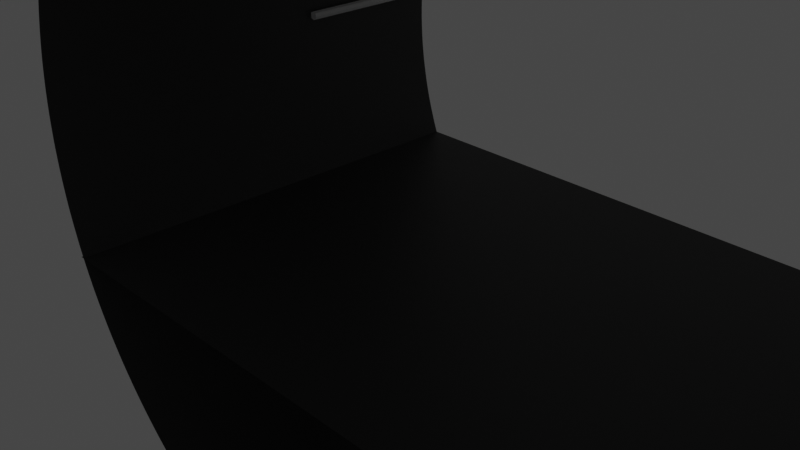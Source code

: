 # Source: sangaku_tunnel.blend  (saved by Blender 3.4.6; exported with 4.5.12 LTS)
import bpy
from mathutils import Matrix  # noqa: F401  (used for matrix-valued properties, if any)

bpy.ops.wm.read_factory_settings(use_empty=True)
scene = bpy.context.scene
scene.name = 'Scene'

# ---- collections
col_collection = bpy.data.collections.new('Collection'); scene.collection.children.link(col_collection)

# ---- materials (node trees are filled in below, after node groups)
mat_tunnel = bpy.data.materials.new('Tunnel')
mat_tunnel.alpha_threshold = 0.0
mat_tunnel.use_transparent_shadow = False
mat_tunnel.roughness = 0.5
mat_tunnel.line_color = (0.0, 0.0, 0.0, 1.0)
mat_light = bpy.data.materials.new('Light')
mat_light.use_transparent_shadow = False

# ---- material node trees
mat_tunnel.use_nodes = True; mat_tunnel.node_tree.nodes.clear()
_N = mat_tunnel.node_tree.nodes; _L = mat_tunnel.node_tree.links
n0 = _N.new('ShaderNodeOutputMaterial'); n0.name = 'Material Output'; n0.location = (300, 300)
n1 = _N.new('ShaderNodeBsdfPrincipled'); n1.name = 'Principled BSDF'; n1.location = (10, 300)
n1.distribution = 'GGX'
n1.subsurface_method = 'RANDOM_WALK_SKIN'
n1.inputs[0].default_value = (0.04323, 0.04323, 0.04323, 1.0)
n1.inputs[3].default_value = 1.45
n1.inputs[27].default_value = (0.0, 0.0, 0.0, 1.0)
n1.inputs[28].default_value = 1.0
_L.new(n1.outputs[0], n0.inputs[0])
n0.is_active_output = True
mat_light.use_nodes = True; mat_light.node_tree.nodes.clear()
_N = mat_light.node_tree.nodes; _L = mat_light.node_tree.links
n0 = _N.new('ShaderNodeBsdfPrincipled'); n0.name = 'プリンシプルBSDF'; n0.location = (10, 300)
n0.distribution = 'GGX'
n0.subsurface_method = 'RANDOM_WALK_SKIN'
n0.inputs[0].default_value = (1.0, 1.0, 1.0, 1.0)
n0.inputs[3].default_value = 1.45
n0.inputs[27].default_value = (0.0, 0.0, 0.0, 1.0)
n0.inputs[28].default_value = 1.0
n1 = _N.new('ShaderNodeOutputMaterial'); n1.name = 'マテリアル出力'; n1.location = (300, 300)
_L.new(n0.outputs[0], n1.inputs[0])
n1.is_active_output = True

# ---- world
world_world = bpy.data.worlds.new('World'); scene.world = world_world
world_world.use_nodes = True; world_world.node_tree.nodes.clear()
_N = world_world.node_tree.nodes; _L = world_world.node_tree.links
n0 = _N.new('ShaderNodeOutputWorld'); n0.name = 'World Output'; n0.location = (300, 300)
n1 = _N.new('ShaderNodeBackground'); n1.name = 'Background'; n1.location = (10, 300)
n1.inputs[0].default_value = (0.05088, 0.05088, 0.05088, 1.0)
_L.new(n1.outputs[0], n0.inputs[0])
n0.is_active_output = True
world_world.color = (0.05088, 0.05088, 0.05088)
world_world.use_sun_shadow = False
world_world.sun_shadow_jitter_overblur = 0.0

# ---- cameras
cam_camera = bpy.data.cameras.new('Camera')
cam_camera.clip_end = 100.0
cam_camera.ortho_scale = 7.314

# ---- lights
light_light = bpy.data.lights.new('Light', 'POINT')
light_light.transmission_factor = 0.0
light_light.energy = 1000.0
light_light.shadow_soft_size = 0.1
light_light.shadow_maximum_resolution = 0.006
light_light.use_absolute_resolution = True

# ---- meshes
me_001 = bpy.data.meshes.new('円柱.001')
me_001.from_pydata([(0.0, 4.25, -1.0), (0.0, 4.25, 1.0), (0.1043, 4.249, -1.0), (0.1043, 4.249, 1.0), (0.2085, 4.245, -1.0), (0.2085, 4.245, 1.0), (0.3126, 4.238, -1.0), (0.3126, 4.238, 1.0), (0.4166, 4.23, -1.0), (0.4166, 4.23, 1.0), (0.5202, 4.218, -1.0), (0.5202, 4.218, 1.0), (0.6236, 4.204, -1.0), (0.6236, 4.204, 1.0), (0.7266, 4.187, -1.0), (0.7266, 4.187, 1.0), (0.8291, 4.168, -1.0), (0.8291, 4.168, 1.0), (0.9312, 4.147, -1.0), (0.9312, 4.147, 1.0), (1.033, 4.123, -1.0), (1.033, 4.123, 1.0), (1.134, 4.096, -1.0), (1.134, 4.096, 1.0), (1.234, 4.067, -1.0), (1.234, 4.067, 1.0), (1.333, 4.035, -1.0), (1.333, 4.035, 1.0), (1.432, 4.002, -1.0), (1.432, 4.002, 1.0), (1.53, 3.965, -1.0), (1.53, 3.965, 1.0), (1.626, 3.926, -1.0), (1.626, 3.926, 1.0), (1.722, 3.885, -1.0), (1.722, 3.885, 1.0), (1.817, 3.842, -1.0), (1.817, 3.842, 1.0), (1.911, 3.796, -1.0), (1.911, 3.796, 1.0), (2.003, 3.748, -1.0), (2.003, 3.748, 1.0), (2.095, 3.698, -1.0), (2.095, 3.698, 1.0), (2.185, 3.645, -1.0), (2.185, 3.645, 1.0), (2.274, 3.591, -1.0), (2.274, 3.591, 1.0), (2.361, 3.534, -1.0), (2.361, 3.534, 1.0), (2.447, 3.475, -1.0), (2.447, 3.475, 1.0), (2.532, 3.414, -1.0), (2.532, 3.414, 1.0), (2.615, 3.35, -1.0), (2.615, 3.35, 1.0), (2.696, 3.285, -1.0), (2.696, 3.285, 1.0), (2.776, 3.218, -1.0), (2.776, 3.218, 1.0), (2.854, 3.149, -1.0), (2.854, 3.149, 1.0), (2.931, 3.078, -1.0), (2.931, 3.078, 1.0), (3.005, 3.005, -1.0), (3.005, 3.005, 1.0), (3.078, 2.931, -1.0), (3.078, 2.931, 1.0), (3.149, 2.854, -1.0), (3.149, 2.854, 1.0), (3.218, 2.776, -1.0), (3.218, 2.776, 1.0), (3.285, 2.696, -1.0), (3.285, 2.696, 1.0), (3.35, 2.615, -1.0), (3.35, 2.615, 1.0), (3.414, 2.532, -1.0), (3.414, 2.532, 1.0), (3.475, 2.447, -1.0), (3.475, 2.447, 1.0), (3.534, 2.361, -1.0), (3.534, 2.361, 1.0), (3.591, 2.274, -1.0), (3.591, 2.274, 1.0), (3.645, 2.185, -1.0), (3.645, 2.185, 1.0), (3.698, 2.095, -1.0), (3.698, 2.095, 1.0), (3.748, 2.003, -1.0), (3.748, 2.003, 1.0), (3.796, 1.911, -1.0), (3.796, 1.911, 1.0), (3.842, 1.817, -1.0), (3.842, 1.817, 1.0), (3.885, 1.722, -1.0), (3.885, 1.722, 1.0), (3.926, 1.626, -1.0), (3.926, 1.626, 1.0), (3.965, 1.53, -1.0), (3.965, 1.53, 1.0), (4.002, 1.432, -1.0), (4.002, 1.432, 1.0), (4.035, 1.333, -1.0), (4.035, 1.333, 1.0), (4.067, 1.234, -1.0), (4.067, 1.234, 1.0), (4.096, 1.134, -1.0), (4.096, 1.134, 1.0), (4.123, 1.033, -1.0), (4.123, 1.033, 1.0), (4.147, 0.9312, -1.0), (4.147, 0.9312, 1.0), (4.168, 0.8291, -1.0), (4.168, 0.8291, 1.0), (4.187, 0.7266, -1.0), (4.187, 0.7266, 1.0), (4.204, 0.6236, -1.0), (4.204, 0.6236, 1.0), (4.218, 0.5202, -1.0), (4.218, 0.5202, 1.0), (4.23, 0.4166, -1.0), (4.23, 0.4166, 1.0), (4.238, 0.3126, -1.0), (4.238, 0.3126, 1.0), (4.245, 0.2085, -1.0), (4.245, 0.2085, 1.0), (4.249, 0.1043, -1.0), (4.249, 0.1043, 1.0), (4.25, -8.352e-23, -1.0), (4.25, 8.352e-23, 1.0), (4.249, -0.1043, -1.0), (4.249, -0.1043, 1.0), (4.245, -0.2085, -1.0), (4.245, -0.2085, 1.0), (4.238, -0.3126, -1.0), (4.238, -0.3126, 1.0), (4.23, -0.4166, -1.0), (4.23, -0.4166, 1.0), (4.218, -0.5202, -1.0), (4.218, -0.5202, 1.0), (4.204, -0.6236, -1.0), (4.204, -0.6236, 1.0), (4.187, -0.7266, -1.0), (4.187, -0.7266, 1.0), (4.168, -0.8291, -1.0), (4.168, -0.8291, 1.0), (4.147, -0.9312, -1.0), (4.147, -0.9312, 1.0), (4.123, -1.033, -1.0), (4.123, -1.033, 1.0), (4.096, -1.134, -1.0), (4.096, -1.134, 1.0), (4.067, -1.234, -1.0), (4.067, -1.234, 1.0), (4.035, -1.333, -1.0), (4.035, -1.333, 1.0), (4.002, -1.432, -1.0), (4.002, -1.432, 1.0), (3.965, -1.53, -1.0), (3.965, -1.53, 1.0), (3.926, -1.626, -1.0), (3.926, -1.626, 1.0), (3.885, -1.722, -1.0), (3.885, -1.722, 1.0), (3.842, -1.817, -1.0), (3.842, -1.817, 1.0), (3.796, -1.911, -1.0), (3.796, -1.911, 1.0), (3.748, -2.003, -1.0), (3.748, -2.003, 1.0), (3.698, -2.095, -1.0), (3.698, -2.095, 1.0), (3.645, -2.185, -1.0), (3.645, -2.185, 1.0), (3.591, -2.274, -1.0), (3.591, -2.274, 1.0), (3.534, -2.361, -1.0), (3.534, -2.361, 1.0), (3.475, -2.447, -1.0), (3.475, -2.447, 1.0), (3.414, -2.532, -1.0), (3.414, -2.532, 1.0), (3.35, -2.615, -1.0), (3.35, -2.615, 1.0), (3.285, -2.696, -1.0), (3.285, -2.696, 1.0), (3.218, -2.776, -1.0), (3.218, -2.776, 1.0), (3.149, -2.854, -1.0), (3.149, -2.854, 1.0), (3.078, -2.931, -1.0), (3.078, -2.931, 1.0), (3.005, -3.005, -1.0), (3.005, -3.005, 1.0), (2.931, -3.078, -1.0), (2.931, -3.078, 1.0), (2.854, -3.149, -1.0), (2.854, -3.149, 1.0), (2.776, -3.218, -1.0), (2.776, -3.218, 1.0), (2.696, -3.285, -1.0), (2.696, -3.285, 1.0), (2.615, -3.35, -1.0), (2.615, -3.35, 1.0), (2.532, -3.414, -1.0), (2.532, -3.414, 1.0), (2.447, -3.475, -1.0), (2.447, -3.475, 1.0), (2.361, -3.534, -1.0), (2.361, -3.534, 1.0), (2.274, -3.591, -1.0), (2.274, -3.591, 1.0), (2.185, -3.645, -1.0), (2.185, -3.645, 1.0), (2.095, -3.698, -1.0), (2.095, -3.698, 1.0), (2.003, -3.748, -1.0), (2.003, -3.748, 1.0), (1.911, -3.796, -1.0), (1.911, -3.796, 1.0), (1.817, -3.842, -1.0), (1.817, -3.842, 1.0), (1.722, -3.885, -1.0), (1.722, -3.885, 1.0), (1.626, -3.926, -1.0), (1.626, -3.926, 1.0), (1.53, -3.965, -1.0), (1.53, -3.965, 1.0), (1.432, -4.002, -1.0), (1.432, -4.002, 1.0), (1.333, -4.035, -1.0), (1.333, -4.035, 1.0), (1.234, -4.067, -1.0), (1.234, -4.067, 1.0), (1.134, -4.096, -1.0), (1.134, -4.096, 1.0), (1.033, -4.123, -1.0), (1.033, -4.123, 1.0), (0.9312, -4.147, -1.0), (0.9312, -4.147, 1.0), (0.8291, -4.168, -1.0), (0.8291, -4.168, 1.0), (0.7266, -4.187, -1.0), (0.7266, -4.187, 1.0), (0.6236, -4.204, -1.0), (0.6236, -4.204, 1.0), (0.5202, -4.218, -1.0), (0.5202, -4.218, 1.0), (0.4166, -4.23, -1.0), (0.4166, -4.23, 1.0), (0.3126, -4.238, -1.0), (0.3126, -4.238, 1.0), (0.2085, -4.245, -1.0), (0.2085, -4.245, 1.0), (0.1043, -4.249, -1.0), (0.1043, -4.249, 1.0), (0.0, -4.25, -1.0), (0.0, -4.25, 1.0), (-0.1043, -4.249, -1.0), (-0.1043, -4.249, 1.0), (-0.2085, -4.245, -1.0), (-0.2085, -4.245, 1.0), (-0.3126, -4.238, -1.0), (-0.3126, -4.238, 1.0), (-0.4166, -4.23, -1.0), (-0.4166, -4.23, 1.0), (-0.5202, -4.218, -1.0), (-0.5202, -4.218, 1.0), (-0.6236, -4.204, -1.0), (-0.6236, -4.204, 1.0), (-0.7266, -4.187, -1.0), (-0.7266, -4.187, 1.0), (-0.8291, -4.168, -1.0), (-0.8291, -4.168, 1.0), (-0.9312, -4.147, -1.0), (-0.9312, -4.147, 1.0), (-1.033, -4.123, -1.0), (-1.033, -4.123, 1.0), (-1.134, -4.096, -1.0), (-1.134, -4.096, 1.0), (-1.234, -4.067, -1.0), (-1.234, -4.067, 1.0), (-1.333, -4.035, -1.0), (-1.333, -4.035, 1.0), (-1.432, -4.002, -1.0), (-1.432, -4.002, 1.0), (-1.53, -3.965, -1.0), (-1.53, -3.965, 1.0), (-1.626, -3.926, -1.0), (-1.626, -3.926, 1.0), (-1.722, -3.885, -1.0), (-1.722, -3.885, 1.0), (-1.817, -3.842, -1.0), (-1.817, -3.842, 1.0), (-1.911, -3.796, -1.0), (-1.911, -3.796, 1.0), (-2.003, -3.748, -1.0), (-2.003, -3.748, 1.0), (-2.095, -3.698, -1.0), (-2.095, -3.698, 1.0), (-2.185, -3.645, -1.0), (-2.185, -3.645, 1.0), (-2.274, -3.591, -1.0), (-2.274, -3.591, 1.0), (-2.361, -3.534, -1.0), (-2.361, -3.534, 1.0), (-2.447, -3.475, -1.0), (-2.447, -3.475, 1.0), (-2.532, -3.414, -1.0), (-2.532, -3.414, 1.0), (-2.615, -3.35, -1.0), (-2.615, -3.35, 1.0), (-2.696, -3.285, -1.0), (-2.696, -3.285, 1.0), (-2.776, -3.218, -1.0), (-2.776, -3.218, 1.0), (-2.854, -3.149, -1.0), (-2.854, -3.149, 1.0), (-2.931, -3.078, -1.0), (-2.931, -3.078, 1.0), (-3.005, -3.005, -1.0), (-3.005, -3.005, 1.0), (-3.078, -2.931, -1.0), (-3.078, -2.931, 1.0), (-3.149, -2.854, -1.0), (-3.149, -2.854, 1.0), (-3.218, -2.776, -1.0), (-3.218, -2.776, 1.0), (-3.285, -2.696, -1.0), (-3.285, -2.696, 1.0), (-3.35, -2.615, -1.0), (-3.35, -2.615, 1.0), (-3.414, -2.532, -1.0), (-3.414, -2.532, 1.0), (-3.475, -2.447, -1.0), (-3.475, -2.447, 1.0), (-3.534, -2.361, -1.0), (-3.534, -2.361, 1.0), (-3.591, -2.274, -1.0), (-3.591, -2.274, 1.0), (-3.645, -2.185, -1.0), (-3.645, -2.185, 1.0), (-3.698, -2.095, -1.0), (-3.698, -2.095, 1.0), (-3.748, -2.003, -1.0), (-3.748, -2.003, 1.0), (-3.796, -1.911, -1.0), (-3.796, -1.911, 1.0), (-3.842, -1.817, -1.0), (-3.842, -1.817, 1.0), (-3.885, -1.722, -1.0), (-3.885, -1.722, 1.0), (-3.926, -1.626, -1.0), (-3.926, -1.626, 1.0), (-3.965, -1.53, -1.0), (-3.965, -1.53, 1.0), (-4.002, -1.432, -1.0), (-4.002, -1.432, 1.0), (-4.035, -1.333, -1.0), (-4.035, -1.333, 1.0), (-4.067, -1.234, -1.0), (-4.067, -1.234, 1.0), (-4.096, -1.134, -1.0), (-4.096, -1.134, 1.0), (-4.123, -1.033, -1.0), (-4.123, -1.033, 1.0), (-4.147, -0.9312, -1.0), (-4.147, -0.9312, 1.0), (-4.168, -0.8291, -1.0), (-4.168, -0.8291, 1.0), (-4.187, -0.7266, -1.0), (-4.187, -0.7266, 1.0), (-4.204, -0.6236, -1.0), (-4.204, -0.6236, 1.0), (-4.218, -0.5202, -1.0), (-4.218, -0.5202, 1.0), (-4.23, -0.4166, -1.0), (-4.23, -0.4166, 1.0), (-4.238, -0.3126, -1.0), (-4.238, -0.3126, 1.0), (-4.245, -0.2085, -1.0), (-4.245, -0.2085, 1.0), (-4.249, -0.1043, -1.0), (-4.249, -0.1043, 1.0), (-4.25, -8.352e-23, -1.0), (-4.25, 8.352e-23, 1.0), (-4.249, 0.1043, -1.0), (-4.249, 0.1043, 1.0), (-4.245, 0.2085, -1.0), (-4.245, 0.2085, 1.0), (-4.238, 0.3126, -1.0), (-4.238, 0.3126, 1.0), (-4.23, 0.4166, -1.0), (-4.23, 0.4166, 1.0), (-4.218, 0.5202, -1.0), (-4.218, 0.5202, 1.0), (-4.204, 0.6236, -1.0), (-4.204, 0.6236, 1.0), (-4.187, 0.7266, -1.0), (-4.187, 0.7266, 1.0), (-4.168, 0.8291, -1.0), (-4.168, 0.8291, 1.0), (-4.147, 0.9312, -1.0), (-4.147, 0.9312, 1.0), (-4.123, 1.033, -1.0), (-4.123, 1.033, 1.0), (-4.096, 1.134, -1.0), (-4.096, 1.134, 1.0), (-4.067, 1.234, -1.0), (-4.067, 1.234, 1.0), (-4.035, 1.333, -1.0), (-4.035, 1.333, 1.0), (-4.002, 1.432, -1.0), (-4.002, 1.432, 1.0), (-3.965, 1.53, -1.0), (-3.965, 1.53, 1.0), (-3.926, 1.626, -1.0), (-3.926, 1.626, 1.0), (-3.885, 1.722, -1.0), (-3.885, 1.722, 1.0), (-3.842, 1.817, -1.0), (-3.842, 1.817, 1.0), (-3.796, 1.911, -1.0), (-3.796, 1.911, 1.0), (-3.748, 2.003, -1.0), (-3.748, 2.003, 1.0), (-3.698, 2.095, -1.0), (-3.698, 2.095, 1.0), (-3.645, 2.185, -1.0), (-3.645, 2.185, 1.0), (-3.591, 2.274, -1.0), (-3.591, 2.274, 1.0), (-3.534, 2.361, -1.0), (-3.534, 2.361, 1.0), (-3.475, 2.447, -1.0), (-3.475, 2.447, 1.0), (-3.414, 2.532, -1.0), (-3.414, 2.532, 1.0), (-3.35, 2.615, -1.0), (-3.35, 2.615, 1.0), (-3.285, 2.696, -1.0), (-3.285, 2.696, 1.0), (-3.218, 2.776, -1.0), (-3.218, 2.776, 1.0), (-3.149, 2.854, -1.0), (-3.149, 2.854, 1.0), (-3.078, 2.931, -1.0), (-3.078, 2.931, 1.0), (-3.005, 3.005, -1.0), (-3.005, 3.005, 1.0), (-2.931, 3.078, -1.0), (-2.931, 3.078, 1.0), (-2.854, 3.149, -1.0), (-2.854, 3.149, 1.0), (-2.776, 3.218, -1.0), (-2.776, 3.218, 1.0), (-2.696, 3.285, -1.0), (-2.696, 3.285, 1.0), (-2.615, 3.35, -1.0), (-2.615, 3.35, 1.0), (-2.532, 3.414, -1.0), (-2.532, 3.414, 1.0), (-2.447, 3.475, -1.0), (-2.447, 3.475, 1.0), (-2.361, 3.534, -1.0), (-2.361, 3.534, 1.0), (-2.274, 3.591, -1.0), (-2.274, 3.591, 1.0), (-2.185, 3.645, -1.0), (-2.185, 3.645, 1.0), (-2.095, 3.698, -1.0), (-2.095, 3.698, 1.0), (-2.003, 3.748, -1.0), (-2.003, 3.748, 1.0), (-1.911, 3.796, -1.0), (-1.911, 3.796, 1.0), (-1.817, 3.842, -1.0), (-1.817, 3.842, 1.0), (-1.722, 3.885, -1.0), (-1.722, 3.885, 1.0), (-1.626, 3.926, -1.0), (-1.626, 3.926, 1.0), (-1.53, 3.965, -1.0), (-1.53, 3.965, 1.0), (-1.432, 4.002, -1.0), (-1.432, 4.002, 1.0), (-1.333, 4.035, -1.0), (-1.333, 4.035, 1.0), (-1.234, 4.067, -1.0), (-1.234, 4.067, 1.0), (-1.134, 4.096, -1.0), (-1.134, 4.096, 1.0), (-1.033, 4.123, -1.0), (-1.033, 4.123, 1.0), (-0.9312, 4.147, -1.0), (-0.9312, 4.147, 1.0), (-0.8291, 4.168, -1.0), (-0.8291, 4.168, 1.0), (-0.7266, 4.187, -1.0), (-0.7266, 4.187, 1.0), (-0.6236, 4.204, -1.0), (-0.6236, 4.204, 1.0), (-0.5202, 4.218, -1.0), (-0.5202, 4.218, 1.0), (-0.4166, 4.23, -1.0), (-0.4166, 4.23, 1.0), (-0.3126, 4.238, -1.0), (-0.3126, 4.238, 1.0), (-0.2085, 4.245, -1.0), (-0.2085, 4.245, 1.0), (-0.1043, 4.249, -1.0), (-0.1043, 4.249, 1.0)], [], [(0, 1, 3, 2), (2, 3, 5, 4), (4, 5, 7, 6), (6, 7, 9, 8), (8, 9, 11, 10), (10, 11, 13, 12), (12, 13, 15, 14), (14, 15, 17, 16), (16, 17, 19, 18), (18, 19, 21, 20), (20, 21, 23, 22), (22, 23, 25, 24), (24, 25, 27, 26), (26, 27, 29, 28), (28, 29, 31, 30), (30, 31, 33, 32), (32, 33, 35, 34), (34, 35, 37, 36), (36, 37, 39, 38), (38, 39, 41, 40), (40, 41, 43, 42), (42, 43, 45, 44), (44, 45, 47, 46), (46, 47, 49, 48), (48, 49, 51, 50), (50, 51, 53, 52), (52, 53, 55, 54), (54, 55, 57, 56), (56, 57, 59, 58), (58, 59, 61, 60), (60, 61, 63, 62), (62, 63, 65, 64), (64, 65, 67, 66), (66, 67, 69, 68), (68, 69, 71, 70), (70, 71, 73, 72), (72, 73, 75, 74), (74, 75, 77, 76), (76, 77, 79, 78), (78, 79, 81, 80), (80, 81, 83, 82), (82, 83, 85, 84), (84, 85, 87, 86), (86, 87, 89, 88), (88, 89, 91, 90), (90, 91, 93, 92), (92, 93, 95, 94), (94, 95, 97, 96), (96, 97, 99, 98), (98, 99, 101, 100), (100, 101, 103, 102), (102, 103, 105, 104), (104, 105, 107, 106), (106, 107, 109, 108), (108, 109, 111, 110), (110, 111, 113, 112), (112, 113, 115, 114), (114, 115, 117, 116), (116, 117, 119, 118), (118, 119, 121, 120), (120, 121, 123, 122), (122, 123, 125, 124), (124, 125, 127, 126), (126, 127, 129, 128), (128, 129, 131, 130), (130, 131, 133, 132), (132, 133, 135, 134), (134, 135, 137, 136), (136, 137, 139, 138), (138, 139, 141, 140), (140, 141, 143, 142), (142, 143, 145, 144), (144, 145, 147, 146), (146, 147, 149, 148), (148, 149, 151, 150), (150, 151, 153, 152), (152, 153, 155, 154), (154, 155, 157, 156), (156, 157, 159, 158), (158, 159, 161, 160), (160, 161, 163, 162), (162, 163, 165, 164), (164, 165, 167, 166), (166, 167, 169, 168), (168, 169, 171, 170), (170, 171, 173, 172), (172, 173, 175, 174), (174, 175, 177, 176), (176, 177, 179, 178), (178, 179, 181, 180), (180, 181, 183, 182), (182, 183, 185, 184), (184, 185, 187, 186), (186, 187, 189, 188), (188, 189, 191, 190), (190, 191, 193, 192), (192, 193, 195, 194), (194, 195, 197, 196), (196, 197, 199, 198), (198, 199, 201, 200), (200, 201, 203, 202), (202, 203, 205, 204), (204, 205, 207, 206), (206, 207, 209, 208), (208, 209, 211, 210), (210, 211, 213, 212), (212, 213, 215, 214), (214, 215, 217, 216), (216, 217, 219, 218), (218, 219, 221, 220), (220, 221, 223, 222), (222, 223, 225, 224), (224, 225, 227, 226), (226, 227, 229, 228), (228, 229, 231, 230), (230, 231, 233, 232), (232, 233, 235, 234), (234, 235, 237, 236), (236, 237, 239, 238), (238, 239, 241, 240), (240, 241, 243, 242), (242, 243, 245, 244), (244, 245, 247, 246), (246, 247, 249, 248), (248, 249, 251, 250), (250, 251, 253, 252), (252, 253, 255, 254), (254, 255, 257, 256), (256, 257, 259, 258), (258, 259, 261, 260), (260, 261, 263, 262), (262, 263, 265, 264), (264, 265, 267, 266), (266, 267, 269, 268), (268, 269, 271, 270), (270, 271, 273, 272), (272, 273, 275, 274), (274, 275, 277, 276), (276, 277, 279, 278), (278, 279, 281, 280), (280, 281, 283, 282), (282, 283, 285, 284), (284, 285, 287, 286), (286, 287, 289, 288), (288, 289, 291, 290), (290, 291, 293, 292), (292, 293, 295, 294), (294, 295, 297, 296), (296, 297, 299, 298), (298, 299, 301, 300), (300, 301, 303, 302), (302, 303, 305, 304), (304, 305, 307, 306), (306, 307, 309, 308), (308, 309, 311, 310), (310, 311, 313, 312), (312, 313, 315, 314), (314, 315, 317, 316), (316, 317, 319, 318), (318, 319, 321, 320), (320, 321, 323, 322), (322, 323, 325, 324), (324, 325, 327, 326), (326, 327, 329, 328), (328, 329, 331, 330), (330, 331, 333, 332), (332, 333, 335, 334), (334, 335, 337, 336), (336, 337, 339, 338), (338, 339, 341, 340), (340, 341, 343, 342), (342, 343, 345, 344), (344, 345, 347, 346), (346, 347, 349, 348), (348, 349, 351, 350), (350, 351, 353, 352), (352, 353, 355, 354), (354, 355, 357, 356), (356, 357, 359, 358), (358, 359, 361, 360), (360, 361, 363, 362), (362, 363, 365, 364), (364, 365, 367, 366), (366, 367, 369, 368), (368, 369, 371, 370), (370, 371, 373, 372), (372, 373, 375, 374), (374, 375, 377, 376), (376, 377, 379, 378), (378, 379, 381, 380), (380, 381, 383, 382), (382, 383, 385, 384), (384, 385, 387, 386), (386, 387, 389, 388), (388, 389, 391, 390), (390, 391, 393, 392), (392, 393, 395, 394), (394, 395, 397, 396), (396, 397, 399, 398), (398, 399, 401, 400), (400, 401, 403, 402), (402, 403, 405, 404), (404, 405, 407, 406), (406, 407, 409, 408), (408, 409, 411, 410), (410, 411, 413, 412), (412, 413, 415, 414), (414, 415, 417, 416), (416, 417, 419, 418), (418, 419, 421, 420), (420, 421, 423, 422), (422, 423, 425, 424), (424, 425, 427, 426), (426, 427, 429, 428), (428, 429, 431, 430), (430, 431, 433, 432), (432, 433, 435, 434), (434, 435, 437, 436), (436, 437, 439, 438), (438, 439, 441, 440), (440, 441, 443, 442), (442, 443, 445, 444), (444, 445, 447, 446), (446, 447, 449, 448), (448, 449, 451, 450), (450, 451, 453, 452), (452, 453, 455, 454), (454, 455, 457, 456), (456, 457, 459, 458), (458, 459, 461, 460), (460, 461, 463, 462), (462, 463, 465, 464), (464, 465, 467, 466), (466, 467, 469, 468), (468, 469, 471, 470), (470, 471, 473, 472), (472, 473, 475, 474), (474, 475, 477, 476), (476, 477, 479, 478), (478, 479, 481, 480), (480, 481, 483, 482), (482, 483, 485, 484), (484, 485, 487, 486), (486, 487, 489, 488), (488, 489, 491, 490), (490, 491, 493, 492), (492, 493, 495, 494), (494, 495, 497, 496), (496, 497, 499, 498), (498, 499, 501, 500), (500, 501, 503, 502), (502, 503, 505, 504), (504, 505, 507, 506), (506, 507, 509, 508), (508, 509, 511, 510), (510, 511, 1, 0)])
_uv = me_001.uv_layers.new(name='UVマップ')
_uv.uv.foreach_set('vector', [1.0, 0.5, 1.0, 1.0, 0.9961, 1.0, 0.9961, 0.5, 0.9961, 0.5, 0.9961, 1.0, 0.9922, 1.0, 0.9922, 0.5, 0.9922, 0.5, 0.9922, 1.0, 0.9883, 1.0, 0.9883, 0.5, 0.9883, 0.5, 0.9883, 1.0, 0.9844, 1.0, 0.9844, 0.5, 0.9844, 0.5, 0.9844, 1.0, 0.9805, 1.0, 0.9805, 0.5, 0.9805, 0.5, 0.9805, 1.0, 0.9766, 1.0, 0.9766, 0.5, 0.9766, 0.5, 0.9766, 1.0, 0.9727, 1.0, 0.9727, 0.5, 0.9727, 0.5, 0.9727, 1.0, 0.9688, 1.0, 0.9688, 0.5, 0.9688, 0.5, 0.9688, 1.0, 0.9648, 1.0, 0.9648, 0.5, 0.9648, 0.5, 0.9648, 1.0, 0.9609, 1.0, 0.9609, 0.5, 0.9609, 0.5, 0.9609, 1.0, 0.957, 1.0, 0.957, 0.5, 0.957, 0.5, 0.957, 1.0, 0.9531, 1.0, 0.9531, 0.5, 0.9531, 0.5, 0.9531, 1.0, 0.9492, 1.0, 0.9492, 0.5, 0.9492, 0.5, 0.9492, 1.0, 0.9453, 1.0, 0.9453, 0.5, 0.9453, 0.5, 0.9453, 1.0, 0.9414, 1.0, 0.9414, 0.5, 0.9414, 0.5, 0.9414, 1.0, 0.9375, 1.0, 0.9375, 0.5, 0.9375, 0.5, 0.9375, 1.0, 0.9336, 1.0, 0.9336, 0.5, 0.9336, 0.5, 0.9336, 1.0, 0.9297, 1.0, 0.9297, 0.5, 0.9297, 0.5, 0.9297, 1.0, 0.9258, 1.0, 0.9258, 0.5, 0.9258, 0.5, 0.9258, 1.0, 0.9219, 1.0, 0.9219, 0.5, 0.9219, 0.5, 0.9219, 1.0, 0.918, 1.0, 0.918, 0.5, 0.918, 0.5, 0.918, 1.0, 0.9141, 1.0, 0.9141, 0.5, 0.9141, 0.5, 0.9141, 1.0, 0.9102, 1.0, 0.9102, 0.5, 0.9102, 0.5, 0.9102, 1.0, 0.9062, 1.0, 0.9062, 0.5, 0.9062, 0.5, 0.9062, 1.0, 0.9023, 1.0, 0.9023, 0.5, 0.9023, 0.5, 0.9023, 1.0, 0.8984, 1.0, 0.8984, 0.5, 0.8984, 0.5, 0.8984, 1.0, 0.8945, 1.0, 0.8945, 0.5, 0.8945, 0.5, 0.8945, 1.0, 0.8906, 1.0, 0.8906, 0.5, 0.8906, 0.5, 0.8906, 1.0, 0.8867, 1.0, 0.8867, 0.5, 0.8867, 0.5, 0.8867, 1.0, 0.8828, 1.0, 0.8828, 0.5, 0.8828, 0.5, 0.8828, 1.0, 0.8789, 1.0, 0.8789, 0.5, 0.8789, 0.5, 0.8789, 1.0, 0.875, 1.0, 0.875, 0.5, 0.875, 0.5, 0.875, 1.0, 0.8711, 1.0, 0.8711, 0.5, 0.8711, 0.5, 0.8711, 1.0, 0.8672, 1.0, 0.8672, 0.5, 0.8672, 0.5, 0.8672, 1.0, 0.8633, 1.0, 0.8633, 0.5, 0.8633, 0.5, 0.8633, 1.0, 0.8594, 1.0, 0.8594, 0.5, 0.8594, 0.5, 0.8594, 1.0, 0.8555, 1.0, 0.8555, 0.5, 0.8555, 0.5, 0.8555, 1.0, 0.8516, 1.0, 0.8516, 0.5, 0.8516, 0.5, 0.8516, 1.0, 0.8477, 1.0, 0.8477, 0.5, 0.8477, 0.5, 0.8477, 1.0, 0.8438, 1.0, 0.8438, 0.5, 0.8438, 0.5, 0.8438, 1.0, 0.8398, 1.0, 0.8398, 0.5, 0.8398, 0.5, 0.8398, 1.0, 0.8359, 1.0, 0.8359, 0.5, 0.8359, 0.5, 0.8359, 1.0, 0.832, 1.0, 0.832, 0.5, 0.832, 0.5, 0.832, 1.0, 0.8281, 1.0, 0.8281, 0.5, 0.8281, 0.5, 0.8281, 1.0, 0.8242, 1.0, 0.8242, 0.5, 0.8242, 0.5, 0.8242, 1.0, 0.8203, 1.0, 0.8203, 0.5, 0.8203, 0.5, 0.8203, 1.0, 0.8164, 1.0, 0.8164, 0.5, 0.8164, 0.5, 0.8164, 1.0, 0.8125, 1.0, 0.8125, 0.5, 0.8125, 0.5, 0.8125, 1.0, 0.8086, 1.0, 0.8086, 0.5, 0.8086, 0.5, 0.8086, 1.0, 0.8047, 1.0, 0.8047, 0.5, 0.8047, 0.5, 0.8047, 1.0, 0.8008, 1.0, 0.8008, 0.5, 0.8008, 0.5, 0.8008, 1.0, 0.7969, 1.0, 0.7969, 0.5, 0.7969, 0.5, 0.7969, 1.0, 0.793, 1.0, 0.793, 0.5, 0.793, 0.5, 0.793, 1.0, 0.7891, 1.0, 0.7891, 0.5, 0.7891, 0.5, 0.7891, 1.0, 0.7852, 1.0, 0.7852, 0.5, 0.7852, 0.5, 0.7852, 1.0, 0.7812, 1.0, 0.7812, 0.5, 0.7812, 0.5, 0.7812, 1.0, 0.7773, 1.0, 0.7773, 0.5, 0.7773, 0.5, 0.7773, 1.0, 0.7734, 1.0, 0.7734, 0.5, 0.7734, 0.5, 0.7734, 1.0, 0.7695, 1.0, 0.7695, 0.5, 0.7695, 0.5, 0.7695, 1.0, 0.7656, 1.0, 0.7656, 0.5, 0.7656, 0.5, 0.7656, 1.0, 0.7617, 1.0, 0.7617, 0.5, 0.7617, 0.5, 0.7617, 1.0, 0.7578, 1.0, 0.7578, 0.5, 0.7578, 0.5, 0.7578, 1.0, 0.7539, 1.0, 0.7539, 0.5, 0.7539, 0.5, 0.7539, 1.0, 0.75, 1.0, 0.75, 0.5, 0.75, 0.5, 0.75, 1.0, 0.7461, 1.0, 0.7461, 0.5, 0.7461, 0.5, 0.7461, 1.0, 0.7422, 1.0, 0.7422, 0.5, 0.7422, 0.5, 0.7422, 1.0, 0.7383, 1.0, 0.7383, 0.5, 0.7383, 0.5, 0.7383, 1.0, 0.7344, 1.0, 0.7344, 0.5, 0.7344, 0.5, 0.7344, 1.0, 0.7305, 1.0, 0.7305, 0.5, 0.7305, 0.5, 0.7305, 1.0, 0.7266, 1.0, 0.7266, 0.5, 0.7266, 0.5, 0.7266, 1.0, 0.7227, 1.0, 0.7227, 0.5, 0.7227, 0.5, 0.7227, 1.0, 0.7188, 1.0, 0.7188, 0.5, 0.7188, 0.5, 0.7188, 1.0, 0.7148, 1.0, 0.7148, 0.5, 0.7148, 0.5, 0.7148, 1.0, 0.7109, 1.0, 0.7109, 0.5, 0.7109, 0.5, 0.7109, 1.0, 0.707, 1.0, 0.707, 0.5, 0.707, 0.5, 0.707, 1.0, 0.7031, 1.0, 0.7031, 0.5, 0.7031, 0.5, 0.7031, 1.0, 0.6992, 1.0, 0.6992, 0.5, 0.6992, 0.5, 0.6992, 1.0, 0.6953, 1.0, 0.6953, 0.5, 0.6953, 0.5, 0.6953, 1.0, 0.6914, 1.0, 0.6914, 0.5, 0.6914, 0.5, 0.6914, 1.0, 0.6875, 1.0, 0.6875, 0.5, 0.6875, 0.5, 0.6875, 1.0, 0.6836, 1.0, 0.6836, 0.5, 0.6836, 0.5, 0.6836, 1.0, 0.6797, 1.0, 0.6797, 0.5, 0.6797, 0.5, 0.6797, 1.0, 0.6758, 1.0, 0.6758, 0.5, 0.6758, 0.5, 0.6758, 1.0, 0.6719, 1.0, 0.6719, 0.5, 0.6719, 0.5, 0.6719, 1.0, 0.668, 1.0, 0.668, 0.5, 0.668, 0.5, 0.668, 1.0, 0.6641, 1.0, 0.6641, 0.5, 0.6641, 0.5, 0.6641, 1.0, 0.6602, 1.0, 0.6602, 0.5, 0.6602, 0.5, 0.6602, 1.0, 0.6562, 1.0, 0.6562, 0.5, 0.6562, 0.5, 0.6562, 1.0, 0.6523, 1.0, 0.6523, 0.5, 0.6523, 0.5, 0.6523, 1.0, 0.6484, 1.0, 0.6484, 0.5, 0.6484, 0.5, 0.6484, 1.0, 0.6445, 1.0, 0.6445, 0.5, 0.6445, 0.5, 0.6445, 1.0, 0.6406, 1.0, 0.6406, 0.5, 0.6406, 0.5, 0.6406, 1.0, 0.6367, 1.0, 0.6367, 0.5, 0.6367, 0.5, 0.6367, 1.0, 0.6328, 1.0, 0.6328, 0.5, 0.6328, 0.5, 0.6328, 1.0, 0.6289, 1.0, 0.6289, 0.5, 0.6289, 0.5, 0.6289, 1.0, 0.625, 1.0, 0.625, 0.5, 0.625, 0.5, 0.625, 1.0, 0.6211, 1.0, 0.6211, 0.5, 0.6211, 0.5, 0.6211, 1.0, 0.6172, 1.0, 0.6172, 0.5, 0.6172, 0.5, 0.6172, 1.0, 0.6133, 1.0, 0.6133, 0.5, 0.6133, 0.5, 0.6133, 1.0, 0.6094, 1.0, 0.6094, 0.5, 0.6094, 0.5, 0.6094, 1.0, 0.6055, 1.0, 0.6055, 0.5, 0.6055, 0.5, 0.6055, 1.0, 0.6016, 1.0, 0.6016, 0.5, 0.6016, 0.5, 0.6016, 1.0, 0.5977, 1.0, 0.5977, 0.5, 0.5977, 0.5, 0.5977, 1.0, 0.5938, 1.0, 0.5938, 0.5, 0.5938, 0.5, 0.5938, 1.0, 0.5898, 1.0, 0.5898, 0.5, 0.5898, 0.5, 0.5898, 1.0, 0.5859, 1.0, 0.5859, 0.5, 0.5859, 0.5, 0.5859, 1.0, 0.582, 1.0, 0.582, 0.5, 0.582, 0.5, 0.582, 1.0, 0.5781, 1.0, 0.5781, 0.5, 0.5781, 0.5, 0.5781, 1.0, 0.5742, 1.0, 0.5742, 0.5, 0.5742, 0.5, 0.5742, 1.0, 0.5703, 1.0, 0.5703, 0.5, 0.5703, 0.5, 0.5703, 1.0, 0.5664, 1.0, 0.5664, 0.5, 0.5664, 0.5, 0.5664, 1.0, 0.5625, 1.0, 0.5625, 0.5, 0.5625, 0.5, 0.5625, 1.0, 0.5586, 1.0, 0.5586, 0.5, 0.5586, 0.5, 0.5586, 1.0, 0.5547, 1.0, 0.5547, 0.5, 0.5547, 0.5, 0.5547, 1.0, 0.5508, 1.0, 0.5508, 0.5, 0.5508, 0.5, 0.5508, 1.0, 0.5469, 1.0, 0.5469, 0.5, 0.5469, 0.5, 0.5469, 1.0, 0.543, 1.0, 0.543, 0.5, 0.543, 0.5, 0.543, 1.0, 0.5391, 1.0, 0.5391, 0.5, 0.5391, 0.5, 0.5391, 1.0, 0.5352, 1.0, 0.5352, 0.5, 0.5352, 0.5, 0.5352, 1.0, 0.5312, 1.0, 0.5312, 0.5, 0.5312, 0.5, 0.5312, 1.0, 0.5273, 1.0, 0.5273, 0.5, 0.5273, 0.5, 0.5273, 1.0, 0.5234, 1.0, 0.5234, 0.5, 0.5234, 0.5, 0.5234, 1.0, 0.5195, 1.0, 0.5195, 0.5, 0.5195, 0.5, 0.5195, 1.0, 0.5156, 1.0, 0.5156, 0.5, 0.5156, 0.5, 0.5156, 1.0, 0.5117, 1.0, 0.5117, 0.5, 0.5117, 0.5, 0.5117, 1.0, 0.5078, 1.0, 0.5078, 0.5, 0.5078, 0.5, 0.5078, 1.0, 0.5039, 1.0, 0.5039, 0.5, 0.5039, 0.5, 0.5039, 1.0, 0.5, 1.0, 0.5, 0.5, 0.5, 0.5, 0.5, 1.0, 0.4961, 1.0, 0.4961, 0.5, 0.4961, 0.5, 0.4961, 1.0, 0.4922, 1.0, 0.4922, 0.5, 0.4922, 0.5, 0.4922, 1.0, 0.4883, 1.0, 0.4883, 0.5, 0.4883, 0.5, 0.4883, 1.0, 0.4844, 1.0, 0.4844, 0.5, 0.4844, 0.5, 0.4844, 1.0, 0.4805, 1.0, 0.4805, 0.5, 0.4805, 0.5, 0.4805, 1.0, 0.4766, 1.0, 0.4766, 0.5, 0.4766, 0.5, 0.4766, 1.0, 0.4727, 1.0, 0.4727, 0.5, 0.4727, 0.5, 0.4727, 1.0, 0.4688, 1.0, 0.4688, 0.5, 0.4688, 0.5, 0.4688, 1.0, 0.4648, 1.0, 0.4648, 0.5, 0.4648, 0.5, 0.4648, 1.0, 0.4609, 1.0, 0.4609, 0.5, 0.4609, 0.5, 0.4609, 1.0, 0.457, 1.0, 0.457, 0.5, 0.457, 0.5, 0.457, 1.0, 0.4531, 1.0, 0.4531, 0.5, 0.4531, 0.5, 0.4531, 1.0, 0.4492, 1.0, 0.4492, 0.5, 0.4492, 0.5, 0.4492, 1.0, 0.4453, 1.0, 0.4453, 0.5, 0.4453, 0.5, 0.4453, 1.0, 0.4414, 1.0, 0.4414, 0.5, 0.4414, 0.5, 0.4414, 1.0, 0.4375, 1.0, 0.4375, 0.5, 0.4375, 0.5, 0.4375, 1.0, 0.4336, 1.0, 0.4336, 0.5, 0.4336, 0.5, 0.4336, 1.0, 0.4297, 1.0, 0.4297, 0.5, 0.4297, 0.5, 0.4297, 1.0, 0.4258, 1.0, 0.4258, 0.5, 0.4258, 0.5, 0.4258, 1.0, 0.4219, 1.0, 0.4219, 0.5, 0.4219, 0.5, 0.4219, 1.0, 0.418, 1.0, 0.418, 0.5, 0.418, 0.5, 0.418, 1.0, 0.4141, 1.0, 0.4141, 0.5, 0.4141, 0.5, 0.4141, 1.0, 0.4102, 1.0, 0.4102, 0.5, 0.4102, 0.5, 0.4102, 1.0, 0.4062, 1.0, 0.4062, 0.5, 0.4062, 0.5, 0.4062, 1.0, 0.4023, 1.0, 0.4023, 0.5, 0.4023, 0.5, 0.4023, 1.0, 0.3984, 1.0, 0.3984, 0.5, 0.3984, 0.5, 0.3984, 1.0, 0.3945, 1.0, 0.3945, 0.5, 0.3945, 0.5, 0.3945, 1.0, 0.3906, 1.0, 0.3906, 0.5, 0.3906, 0.5, 0.3906, 1.0, 0.3867, 1.0, 0.3867, 0.5, 0.3867, 0.5, 0.3867, 1.0, 0.3828, 1.0, 0.3828, 0.5, 0.3828, 0.5, 0.3828, 1.0, 0.3789, 1.0, 0.3789, 0.5, 0.3789, 0.5, 0.3789, 1.0, 0.375, 1.0, 0.375, 0.5, 0.375, 0.5, 0.375, 1.0, 0.3711, 1.0, 0.3711, 0.5, 0.3711, 0.5, 0.3711, 1.0, 0.3672, 1.0, 0.3672, 0.5, 0.3672, 0.5, 0.3672, 1.0, 0.3633, 1.0, 0.3633, 0.5, 0.3633, 0.5, 0.3633, 1.0, 0.3594, 1.0, 0.3594, 0.5, 0.3594, 0.5, 0.3594, 1.0, 0.3555, 1.0, 0.3555, 0.5, 0.3555, 0.5, 0.3555, 1.0, 0.3516, 1.0, 0.3516, 0.5, 0.3516, 0.5, 0.3516, 1.0, 0.3477, 1.0, 0.3477, 0.5, 0.3477, 0.5, 0.3477, 1.0, 0.3438, 1.0, 0.3438, 0.5, 0.3438, 0.5, 0.3438, 1.0, 0.3398, 1.0, 0.3398, 0.5, 0.3398, 0.5, 0.3398, 1.0, 0.3359, 1.0, 0.3359, 0.5, 0.3359, 0.5, 0.3359, 1.0, 0.332, 1.0, 0.332, 0.5, 0.332, 0.5, 0.332, 1.0, 0.3281, 1.0, 0.3281, 0.5, 0.3281, 0.5, 0.3281, 1.0, 0.3242, 1.0, 0.3242, 0.5, 0.3242, 0.5, 0.3242, 1.0, 0.3203, 1.0, 0.3203, 0.5, 0.3203, 0.5, 0.3203, 1.0, 0.3164, 1.0, 0.3164, 0.5, 0.3164, 0.5, 0.3164, 1.0, 0.3125, 1.0, 0.3125, 0.5, 0.3125, 0.5, 0.3125, 1.0, 0.3086, 1.0, 0.3086, 0.5, 0.3086, 0.5, 0.3086, 1.0, 0.3047, 1.0, 0.3047, 0.5, 0.3047, 0.5, 0.3047, 1.0, 0.3008, 1.0, 0.3008, 0.5, 0.3008, 0.5, 0.3008, 1.0, 0.2969, 1.0, 0.2969, 0.5, 0.2969, 0.5, 0.2969, 1.0, 0.293, 1.0, 0.293, 0.5, 0.293, 0.5, 0.293, 1.0, 0.2891, 1.0, 0.2891, 0.5, 0.2891, 0.5, 0.2891, 1.0, 0.2852, 1.0, 0.2852, 0.5, 0.2852, 0.5, 0.2852, 1.0, 0.2812, 1.0, 0.2812, 0.5, 0.2812, 0.5, 0.2812, 1.0, 0.2773, 1.0, 0.2773, 0.5, 0.2773, 0.5, 0.2773, 1.0, 0.2734, 1.0, 0.2734, 0.5, 0.2734, 0.5, 0.2734, 1.0, 0.2695, 1.0, 0.2695, 0.5, 0.2695, 0.5, 0.2695, 1.0, 0.2656, 1.0, 0.2656, 0.5, 0.2656, 0.5, 0.2656, 1.0, 0.2617, 1.0, 0.2617, 0.5, 0.2617, 0.5, 0.2617, 1.0, 0.2578, 1.0, 0.2578, 0.5, 0.2578, 0.5, 0.2578, 1.0, 0.2539, 1.0, 0.2539, 0.5, 0.2539, 0.5, 0.2539, 1.0, 0.25, 1.0, 0.25, 0.5, 0.25, 0.5, 0.25, 1.0, 0.2461, 1.0, 0.2461, 0.5, 0.2461, 0.5, 0.2461, 1.0, 0.2422, 1.0, 0.2422, 0.5, 0.2422, 0.5, 0.2422, 1.0, 0.2383, 1.0, 0.2383, 0.5, 0.2383, 0.5, 0.2383, 1.0, 0.2344, 1.0, 0.2344, 0.5, 0.2344, 0.5, 0.2344, 1.0, 0.2305, 1.0, 0.2305, 0.5, 0.2305, 0.5, 0.2305, 1.0, 0.2266, 1.0, 0.2266, 0.5, 0.2266, 0.5, 0.2266, 1.0, 0.2227, 1.0, 0.2227, 0.5, 0.2227, 0.5, 0.2227, 1.0, 0.2188, 1.0, 0.2188, 0.5, 0.2188, 0.5, 0.2188, 1.0, 0.2148, 1.0, 0.2148, 0.5, 0.2148, 0.5, 0.2148, 1.0, 0.2109, 1.0, 0.2109, 0.5, 0.2109, 0.5, 0.2109, 1.0, 0.207, 1.0, 0.207, 0.5, 0.207, 0.5, 0.207, 1.0, 0.2031, 1.0, 0.2031, 0.5, 0.2031, 0.5, 0.2031, 1.0, 0.1992, 1.0, 0.1992, 0.5, 0.1992, 0.5, 0.1992, 1.0, 0.1953, 1.0, 0.1953, 0.5, 0.1953, 0.5, 0.1953, 1.0, 0.1914, 1.0, 0.1914, 0.5, 0.1914, 0.5, 0.1914, 1.0, 0.1875, 1.0, 0.1875, 0.5, 0.1875, 0.5, 0.1875, 1.0, 0.1836, 1.0, 0.1836, 0.5, 0.1836, 0.5, 0.1836, 1.0, 0.1797, 1.0, 0.1797, 0.5, 0.1797, 0.5, 0.1797, 1.0, 0.1758, 1.0, 0.1758, 0.5, 0.1758, 0.5, 0.1758, 1.0, 0.1719, 1.0, 0.1719, 0.5, 0.1719, 0.5, 0.1719, 1.0, 0.168, 1.0, 0.168, 0.5, 0.168, 0.5, 0.168, 1.0, 0.1641, 1.0, 0.1641, 0.5, 0.1641, 0.5, 0.1641, 1.0, 0.1602, 1.0, 0.1602, 0.5, 0.1602, 0.5, 0.1602, 1.0, 0.1562, 1.0, 0.1562, 0.5, 0.1562, 0.5, 0.1562, 1.0, 0.1523, 1.0, 0.1523, 0.5, 0.1523, 0.5, 0.1523, 1.0, 0.1484, 1.0, 0.1484, 0.5, 0.1484, 0.5, 0.1484, 1.0, 0.1445, 1.0, 0.1445, 0.5, 0.1445, 0.5, 0.1445, 1.0, 0.1406, 1.0, 0.1406, 0.5, 0.1406, 0.5, 0.1406, 1.0, 0.1367, 1.0, 0.1367, 0.5, 0.1367, 0.5, 0.1367, 1.0, 0.1328, 1.0, 0.1328, 0.5, 0.1328, 0.5, 0.1328, 1.0, 0.1289, 1.0, 0.1289, 0.5, 0.1289, 0.5, 0.1289, 1.0, 0.125, 1.0, 0.125, 0.5, 0.125, 0.5, 0.125, 1.0, 0.1211, 1.0, 0.1211, 0.5, 0.1211, 0.5, 0.1211, 1.0, 0.1172, 1.0, 0.1172, 0.5, 0.1172, 0.5, 0.1172, 1.0, 0.1133, 1.0, 0.1133, 0.5, 0.1133, 0.5, 0.1133, 1.0, 0.1094, 1.0, 0.1094, 0.5, 0.1094, 0.5, 0.1094, 1.0, 0.1055, 1.0, 0.1055, 0.5, 0.1055, 0.5, 0.1055, 1.0, 0.1016, 1.0, 0.1016, 0.5, 0.1016, 0.5, 0.1016, 1.0, 0.09766, 1.0, 0.09766, 0.5, 0.09766, 0.5, 0.09766, 1.0, 0.09375, 1.0, 0.09375, 0.5, 0.09375, 0.5, 0.09375, 1.0, 0.08984, 1.0, 0.08984, 0.5, 0.08984, 0.5, 0.08984, 1.0, 0.08594, 1.0, 0.08594, 0.5, 0.08594, 0.5, 0.08594, 1.0, 0.08203, 1.0, 0.08203, 0.5, 0.08203, 0.5, 0.08203, 1.0, 0.07812, 1.0, 0.07812, 0.5, 0.07812, 0.5, 0.07812, 1.0, 0.07422, 1.0, 0.07422, 0.5, 0.07422, 0.5, 0.07422, 1.0, 0.07031, 1.0, 0.07031, 0.5, 0.07031, 0.5, 0.07031, 1.0, 0.06641, 1.0, 0.06641, 0.5, 0.06641, 0.5, 0.06641, 1.0, 0.0625, 1.0, 0.0625, 0.5, 0.0625, 0.5, 0.0625, 1.0, 0.05859, 1.0, 0.05859, 0.5, 0.05859, 0.5, 0.05859, 1.0, 0.05469, 1.0, 0.05469, 0.5, 0.05469, 0.5, 0.05469, 1.0, 0.05078, 1.0, 0.05078, 0.5, 0.05078, 0.5, 0.05078, 1.0, 0.04688, 1.0, 0.04688, 0.5, 0.04688, 0.5, 0.04688, 1.0, 0.04297, 1.0, 0.04297, 0.5, 0.04297, 0.5, 0.04297, 1.0, 0.03906, 1.0, 0.03906, 0.5, 0.03906, 0.5, 0.03906, 1.0, 0.03516, 1.0, 0.03516, 0.5, 0.03516, 0.5, 0.03516, 1.0, 0.03125, 1.0, 0.03125, 0.5, 0.03125, 0.5, 0.03125, 1.0, 0.02734, 1.0, 0.02734, 0.5, 0.02734, 0.5, 0.02734, 1.0, 0.02344, 1.0, 0.02344, 0.5, 0.02344, 0.5, 0.02344, 1.0, 0.01953, 1.0, 0.01953, 0.5, 0.01953, 0.5, 0.01953, 1.0, 0.01562, 1.0, 0.01562, 0.5, 0.01562, 0.5, 0.01562, 1.0, 0.01172, 1.0, 0.01172, 0.5, 0.01172, 0.5, 0.01172, 1.0, 0.007812, 1.0, 0.007812, 0.5, 0.007812, 0.5, 0.007812, 1.0, 0.003906, 1.0, 0.003906, 0.5, 0.003906, 0.5, 0.003906, 1.0, 0.0, 1.0, 0.0, 0.5])
me_001.materials.append(mat_tunnel)
me_001.update()
me_x = bpy.data.meshes.new('平面')
me_x.from_pydata([(-1.0, -1.0, 0.0), (1.0, -1.0, 0.0), (-1.0, 1.0, 0.0), (1.0, 1.0, 0.0)], [], [(0, 1, 3, 2)])
_uv = me_x.uv_layers.new(name='UVマップ')
_uv.uv.foreach_set('vector', [0.0, 0.0, 1.0, 0.0, 1.0, 1.0, 0.0, 1.0])
me_x.materials.append(mat_tunnel)
me_x.update()
me_x_1 = bpy.data.meshes.new('円柱')
me_x_1.from_pydata([(0.0, 0.05, -0.75), (0.0, 0.05, 0.75), (0.03536, 0.03536, -0.75), (0.03536, 0.03536, 0.75), (0.05, 0.0, -0.75), (0.05, 0.0, 0.75), (0.03536, -0.03536, -0.75), (0.03536, -0.03536, 0.75), (0.0, -0.05, -0.75), (0.0, -0.05, 0.75), (-0.03536, -0.03536, -0.75), (-0.03536, -0.03536, 0.75), (-0.05, 0.0, -0.75), (-0.05, 0.0, 0.75), (-0.03536, 0.03536, -0.75), (-0.03536, 0.03536, 0.75)], [], [(0, 1, 3, 2), (2, 3, 5, 4), (4, 5, 7, 6), (6, 7, 9, 8), (8, 9, 11, 10), (10, 11, 13, 12), (3, 1, 15, 13, 11, 9, 7, 5), (12, 13, 15, 14), (14, 15, 1, 0), (0, 2, 4, 6, 8, 10, 12, 14)])
_uv = me_x_1.uv_layers.new(name='UVマップ')
_uv.uv.foreach_set('vector', [1.0, 0.5, 1.0, 1.0, 0.875, 1.0, 0.875, 0.5, 0.875, 0.5, 0.875, 1.0, 0.75, 1.0, 0.75, 0.5, 0.75, 0.5, 0.75, 1.0, 0.625, 1.0, 0.625, 0.5, 0.625, 0.5, 0.625, 1.0, 0.5, 1.0, 0.5, 0.5, 0.5, 0.5, 0.5, 1.0, 0.375, 1.0, 0.375, 0.5, 0.375, 0.5, 0.375, 1.0, 0.25, 1.0, 0.25, 0.5, 0.4197, 0.4197, 0.25, 0.49, 0.08029, 0.4197, 0.01, 0.25, 0.08029, 0.08029, 0.25, 0.01, 0.4197, 0.08029, 0.49, 0.25, 0.25, 0.5, 0.25, 1.0, 0.125, 1.0, 0.125, 0.5, 0.125, 0.5, 0.125, 1.0, 0.0, 1.0, 0.0, 0.5, 0.75, 0.49, 0.9197, 0.4197, 0.99, 0.25, 0.9197, 0.08029, 0.75, 0.01, 0.5803, 0.08029, 0.51, 0.25, 0.5803, 0.4197])
me_x_1.materials.append(mat_light)
me_x_1.update()
me_002 = bpy.data.meshes.new('円柱.002')
me_002.from_pydata([(0.0, 0.05, -0.75), (0.0, 0.05, 0.75), (0.03536, 0.03536, -0.75), (0.03536, 0.03536, 0.75), (0.05, 0.0, -0.75), (0.05, 0.0, 0.75), (0.03536, -0.03536, -0.75), (0.03536, -0.03536, 0.75), (0.0, -0.05, -0.75), (0.0, -0.05, 0.75), (-0.03536, -0.03536, -0.75), (-0.03536, -0.03536, 0.75), (-0.05, 0.0, -0.75), (-0.05, 0.0, 0.75), (-0.03536, 0.03536, -0.75), (-0.03536, 0.03536, 0.75)], [], [(0, 1, 3, 2), (2, 3, 5, 4), (4, 5, 7, 6), (6, 7, 9, 8), (8, 9, 11, 10), (10, 11, 13, 12), (3, 1, 15, 13, 11, 9, 7, 5), (12, 13, 15, 14), (14, 15, 1, 0), (0, 2, 4, 6, 8, 10, 12, 14)])
_uv = me_002.uv_layers.new(name='UVマップ')
_uv.uv.foreach_set('vector', [1.0, 0.5, 1.0, 1.0, 0.875, 1.0, 0.875, 0.5, 0.875, 0.5, 0.875, 1.0, 0.75, 1.0, 0.75, 0.5, 0.75, 0.5, 0.75, 1.0, 0.625, 1.0, 0.625, 0.5, 0.625, 0.5, 0.625, 1.0, 0.5, 1.0, 0.5, 0.5, 0.5, 0.5, 0.5, 1.0, 0.375, 1.0, 0.375, 0.5, 0.375, 0.5, 0.375, 1.0, 0.25, 1.0, 0.25, 0.5, 0.4197, 0.4197, 0.25, 0.49, 0.08029, 0.4197, 0.01, 0.25, 0.08029, 0.08029, 0.25, 0.01, 0.4197, 0.08029, 0.49, 0.25, 0.25, 0.5, 0.25, 1.0, 0.125, 1.0, 0.125, 0.5, 0.125, 0.5, 0.125, 1.0, 0.0, 1.0, 0.0, 0.5, 0.75, 0.49, 0.9197, 0.4197, 0.99, 0.25, 0.9197, 0.08029, 0.75, 0.01, 0.5803, 0.08029, 0.51, 0.25, 0.5803, 0.4197])
me_002.materials.append(mat_light)
me_002.update()

# ---- objects
ob_light = bpy.data.objects.new('Light', light_light)
ob_camera = bpy.data.objects.new('Camera', cam_camera)
ob_x = bpy.data.objects.new('円柱', me_001)
ob_x_1 = bpy.data.objects.new('平面', me_x)
ob_001 = bpy.data.objects.new('円柱.001', me_x_1)
ob_002 = bpy.data.objects.new('円柱.002', me_002)

# ---- transforms, parenting, visibility, modifiers, constraints
ob_light.location = (4.076, 1.005, 5.904)
ob_light.rotation_euler = (0.6503, 0.05522, 1.866)
ob_light.lock_rotations_4d = False
ob_light.empty_display_type = 'ARROWS'
ob_light.color = (0.0, 0.0, 0.0, 0.0)
ob_light.lineart.crease_threshold = 0.0
ob_camera.location = (7.359, -6.926, 4.958)
ob_camera.rotation_euler = (1.109, 0.0, 0.8149)
ob_camera.lock_rotations_4d = False
ob_camera.empty_display_type = 'ARROWS'
ob_camera.color = (0.0, 0.0, 0.0, 0.0)
ob_camera.display_type = 'WIRE'
ob_camera.lineart.crease_threshold = 0.0
ob_x.location = (2.0, 0.0, 1.25)
ob_x.rotation_euler = (1.571, 1.571, 0.0)
ob_x.scale = (1.0, 1.0, 2.5)
ob_x_1.location = (2.0, 0.0, -0.3)
ob_x_1.scale = (4.0, 2.5, 1.0)
ob_001.location = (-2.2, 1.5, 1.5)
ob_001.rotation_euler = (1.571, 0.0, 0.0)
ob_002.location = (6.2, -1.5, 1.5)
ob_002.rotation_euler = (1.571, 0.0, 0.0)

# ---- collection membership
col_collection.objects.link(ob_light)
col_collection.objects.link(ob_camera)
col_collection.objects.link(ob_x)
col_collection.objects.link(ob_x_1)
col_collection.objects.link(ob_001)
col_collection.objects.link(ob_002)

# ---- scene / render settings (as saved in the file)
scene.camera = ob_camera
scene.frame_start = 1; scene.frame_end = 250; scene.frame_set(1)
scene.render.engine = 'BLENDER_EEVEE_NEXT'
scene.cycles.sampling_pattern = 'TABULATED_SOBOL'
scene.cycles.use_light_tree = False
scene.view_settings.view_transform = 'Filmic'
bpy.context.view_layer.update()
